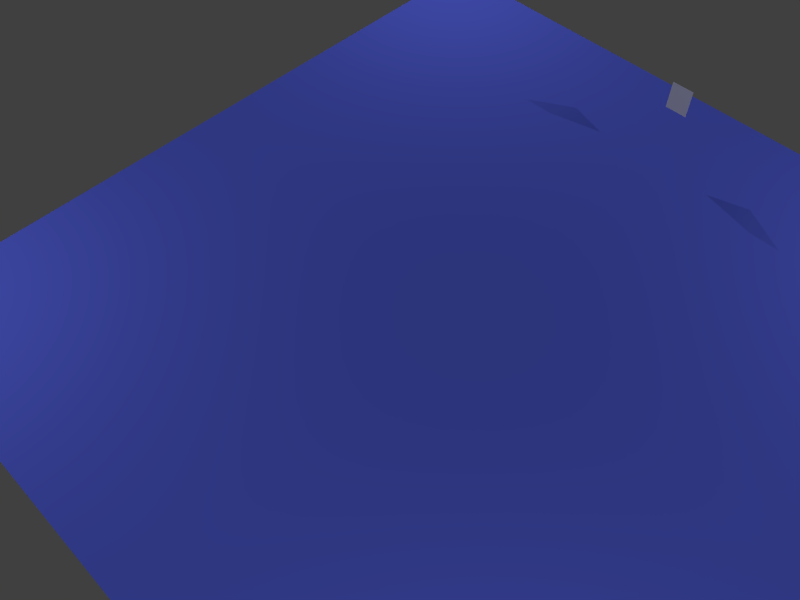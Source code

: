# Source: main.blend  (saved by Blender 2.76.0; exported with 4.5.12 LTS)
import bpy
from mathutils import Matrix  # noqa: F401  (used for matrix-valued properties, if any)

bpy.ops.wm.read_factory_settings(use_empty=True)
scene = bpy.context.scene
scene.name = 'Scene'

# ---- collections
col_collection_1 = bpy.data.collections.new('Collection 1'); scene.collection.children.link(col_collection_1)
col_collection_10 = bpy.data.collections.new('Collection 10'); scene.collection.children.link(col_collection_10)
col_collection_10.hide_render = True
col_collection_10.hide_viewport = True

# ---- materials (node trees are filled in below, after node groups)
mat_material_002 = bpy.data.materials.new('Material.002')
mat_material_002.alpha_threshold = 0.0
mat_material_002.use_transparent_shadow = False
mat_material_002.diffuse_color = (0.1022, 0.1395, 0.8, 1.0)
mat_material_002.specular_color = (1.0, 0.05718, 0.1373)
mat_material_002.roughness = 0.5
mat_material = bpy.data.materials.new('Material')
mat_material.alpha_threshold = 0.0
mat_material.use_transparent_shadow = False
mat_material.diffuse_color = (0.05439, 0.08924, 0.8, 1.0)
mat_material.roughness = 0.5

# ---- material node trees

# ---- world
world_world = bpy.data.worlds.new('World'); scene.world = world_world
world_world.color = (0.05088, 0.05088, 0.05088)
world_world.use_sun_shadow = False
world_world.sun_shadow_jitter_overblur = 0.0
world_world.cycles.sampling_method = 'MANUAL'
world_world.cycles.sample_map_resolution = 256

# ---- cameras
cam_camera = bpy.data.cameras.new('Camera')
cam_camera.clip_end = 1e+04
cam_camera.lens = 35.0
cam_camera.sensor_width = 32.0
cam_camera.sensor_height = 18.0
cam_camera.display_size = 2.0
cam_camera.dof.focus_distance = 0.0
cam_camera.dof.aperture_fstop = 128.0
cam_camera.dof.aperture_blades = 6

# ---- lights
light_point_004 = bpy.data.lights.new('Point.004', 'POINT')
light_point_004.transmission_factor = 0.0
light_point_004.energy = 2.5e+04
light_point_004.shadow_buffer_clip_start = 0.5
light_point_004.shadow_soft_size = 0.1
light_point_004.shadow_maximum_resolution = 0.006
light_point_004.use_absolute_resolution = True
light_point_004.cycles.use_multiple_importance_sampling = False
light_point_003 = bpy.data.lights.new('Point.003', 'POINT')
light_point_003.transmission_factor = 0.0
light_point_003.energy = 2.5e+04
light_point_003.shadow_buffer_clip_start = 0.5
light_point_003.shadow_soft_size = 0.1
light_point_003.shadow_maximum_resolution = 0.006
light_point_003.use_absolute_resolution = True
light_point_003.cycles.use_multiple_importance_sampling = False
light_point_002 = bpy.data.lights.new('Point.002', 'POINT')
light_point_002.transmission_factor = 0.0
light_point_002.energy = 2.5e+04
light_point_002.shadow_buffer_clip_start = 0.5
light_point_002.shadow_soft_size = 0.1
light_point_002.shadow_maximum_resolution = 0.006
light_point_002.use_absolute_resolution = True
light_point_002.cycles.use_multiple_importance_sampling = False
light_point_001 = bpy.data.lights.new('Point.001', 'POINT')
light_point_001.transmission_factor = 0.0
light_point_001.energy = 2.5e+04
light_point_001.shadow_buffer_clip_start = 0.5
light_point_001.shadow_soft_size = 0.1
light_point_001.shadow_maximum_resolution = 0.006
light_point_001.use_absolute_resolution = True
light_point_001.cycles.use_multiple_importance_sampling = False

# ---- meshes
me_def_rcam = bpy.data.meshes.new('def_rcam')
me_def_rcam.from_pydata([(-2.5, 2.5, -8.0), (2.5, 2.5, -8.0), (2.5, -2.5, -8.0), (0.0, 0.0, 0.0), (-2.5, -2.5, -8.0)], [], [(2, 3, 4), (0, 3, 1), (4, 3, 0), (1, 3, 2), (0, 1, 2, 4)])
me_def_rcam.use_remesh_preserve_volume = False
me_def_rcam.use_remesh_preserve_attributes = False
me_def_rcam.use_mirror_vertex_groups = False
me_def_rcam.update()
me_plane = bpy.data.meshes.new('Plane')
me_plane.from_pydata([(0.0, 0.0, 0.0), (2.0, 0.0, 0.0), (0.0, 2.0, 0.0), (2.0, 2.0, 0.0), (0.0, 0.0, -1.0), (2.0, 0.0, -1.0), (0.0, 2.0, -1.0), (2.0, 2.0, -1.0)], [], [(0, 1, 3, 2), (4, 6, 7, 5), (2, 6, 4, 0), (0, 4, 5, 1), (1, 5, 7, 3), (3, 7, 6, 2)])
me_plane.polygons.foreach_set('use_smooth', [True] * 6)
me_plane.materials.append(mat_material_002)
me_plane.use_remesh_preserve_volume = False
me_plane.use_remesh_preserve_attributes = False
me_plane.use_mirror_vertex_groups = False
me_plane.update()
me_ball = bpy.data.meshes.new('ball')
me_ball.from_pydata([(0.0, 0.0, -1.0), (0.7236, -0.5257, -0.4472), (-0.2764, -0.8506, -0.4472), (-0.8944, 0.0, -0.4472), (-0.2764, 0.8506, -0.4472), (0.7236, 0.5257, -0.4472), (0.2764, -0.8506, 0.4472), (-0.7236, -0.5257, 0.4472), (-0.7236, 0.5257, 0.4472), (0.2764, 0.8506, 0.4472), (0.8944, 0.0, 0.4472), (0.0, 0.0, 1.0), (-0.1625, -0.5, -0.8507), (0.4253, -0.309, -0.8507), (0.2629, -0.809, -0.5257), (0.8506, 0.0, -0.5257), (0.4253, 0.309, -0.8507), (-0.5257, 0.0, -0.8507), (-0.6882, -0.5, -0.5257), (-0.1625, 0.5, -0.8507), (-0.6882, 0.5, -0.5257), (0.2629, 0.809, -0.5257), (0.9511, -0.309, 0.0), (0.9511, 0.309, 0.0), (0.0, -1.0, 0.0), (0.5878, -0.809, 0.0), (-0.9511, -0.309, 0.0), (-0.5878, -0.809, 0.0), (-0.5878, 0.809, 0.0), (-0.9511, 0.309, 0.0), (0.5878, 0.809, 0.0), (0.0, 1.0, 0.0), (0.6882, -0.5, 0.5257), (-0.2629, -0.809, 0.5257), (-0.8506, 0.0, 0.5257), (-0.2629, 0.809, 0.5257), (0.6882, 0.5, 0.5257), (0.1625, -0.5, 0.8507), (0.5257, 0.0, 0.8507), (-0.4253, -0.309, 0.8507), (-0.4253, 0.309, 0.8507), (0.1625, 0.5, 0.8507)], [], [(0, 13, 12), (1, 13, 15), (0, 12, 17), (0, 17, 19), (0, 19, 16), (1, 15, 22), (2, 14, 24), (3, 18, 26), (4, 20, 28), (5, 21, 30), (1, 22, 25), (2, 24, 27), (3, 26, 29), (4, 28, 31), (5, 30, 23), (6, 32, 37), (7, 33, 39), (8, 34, 40), (9, 35, 41), (10, 36, 38), (38, 41, 11), (38, 36, 41), (36, 9, 41), (41, 40, 11), (41, 35, 40), (35, 8, 40), (40, 39, 11), (40, 34, 39), (34, 7, 39), (39, 37, 11), (39, 33, 37), (33, 6, 37), (37, 38, 11), (37, 32, 38), (32, 10, 38), (23, 36, 10), (23, 30, 36), (30, 9, 36), (31, 35, 9), (31, 28, 35), (28, 8, 35), (29, 34, 8), (29, 26, 34), (26, 7, 34), (27, 33, 7), (27, 24, 33), (24, 6, 33), (25, 32, 6), (25, 22, 32), (22, 10, 32), (30, 31, 9), (30, 21, 31), (21, 4, 31), (28, 29, 8), (28, 20, 29), (20, 3, 29), (26, 27, 7), (26, 18, 27), (18, 2, 27), (24, 25, 6), (24, 14, 25), (14, 1, 25), (22, 23, 10), (22, 15, 23), (15, 5, 23), (16, 21, 5), (16, 19, 21), (19, 4, 21), (19, 20, 4), (19, 17, 20), (17, 3, 20), (17, 18, 3), (17, 12, 18), (12, 2, 18), (15, 16, 5), (15, 13, 16), (13, 0, 16), (12, 14, 2), (12, 13, 14), (13, 1, 14)])
me_ball.polygons.foreach_set('use_smooth', [True] * 80)
me_ball.materials.append(mat_material)
me_ball.use_remesh_preserve_volume = False
me_ball.use_remesh_preserve_attributes = False
me_ball.use_mirror_vertex_groups = False
me_ball.update()
me_rcam_001 = bpy.data.meshes.new('rcam.001')
me_rcam_001.from_pydata([(-2.5, 2.5, -8.0), (2.5, 2.5, -8.0), (2.5, -2.5, -8.0), (0.0, 0.0, 0.0), (-2.5, -2.5, -8.0)], [], [(2, 3, 4), (0, 3, 1), (4, 3, 0), (1, 3, 2), (0, 1, 2, 4)])
me_rcam_001.use_remesh_preserve_volume = False
me_rcam_001.use_remesh_preserve_attributes = False
me_rcam_001.use_mirror_vertex_groups = False
me_rcam_001.update()
me_rcam_002 = bpy.data.meshes.new('rcam.002')
me_rcam_002.from_pydata([(-2.5, 2.5, -8.0), (2.5, 2.5, -8.0), (2.5, -2.5, -8.0), (0.0, 0.0, 0.0), (-2.5, -2.5, -8.0)], [], [(2, 3, 4), (0, 3, 1), (4, 3, 0), (1, 3, 2), (0, 1, 2, 4)])
me_rcam_002.use_remesh_preserve_volume = False
me_rcam_002.use_remesh_preserve_attributes = False
me_rcam_002.use_mirror_vertex_groups = False
me_rcam_002.update()
me_rcam_003 = bpy.data.meshes.new('rcam.003')
me_rcam_003.from_pydata([(-2.5, 2.5, -8.0), (2.5, 2.5, -8.0), (2.5, -2.5, -8.0), (0.0, 0.0, 0.0), (-2.5, -2.5, -8.0)], [], [(2, 3, 4), (0, 3, 1), (4, 3, 0), (1, 3, 2), (0, 1, 2, 4)])
me_rcam_003.use_remesh_preserve_volume = False
me_rcam_003.use_remesh_preserve_attributes = False
me_rcam_003.use_mirror_vertex_groups = False
me_rcam_003.update()
me_rcam_004 = bpy.data.meshes.new('rcam.004')
me_rcam_004.from_pydata([(-2.5, 2.5, -8.0), (2.5, 2.5, -8.0), (2.5, -2.5, -8.0), (0.0, 0.0, 0.0), (-2.5, -2.5, -8.0)], [], [(2, 3, 4), (0, 3, 1), (4, 3, 0), (1, 3, 2), (0, 1, 2, 4)])
me_rcam_004.use_remesh_preserve_volume = False
me_rcam_004.use_remesh_preserve_attributes = False
me_rcam_004.use_mirror_vertex_groups = False
me_rcam_004.update()
me_rcam_007 = bpy.data.meshes.new('rcam.007')
me_rcam_007.from_pydata([(-2.5, 2.5, -8.0), (2.5, 2.5, -8.0), (2.5, -2.5, -8.0), (0.0, 0.0, 0.0), (-2.5, -2.5, -8.0)], [], [(2, 3, 4), (0, 3, 1), (4, 3, 0), (1, 3, 2), (0, 1, 2, 4)])
me_rcam_007.use_remesh_preserve_volume = False
me_rcam_007.use_remesh_preserve_attributes = False
me_rcam_007.use_mirror_vertex_groups = False
me_rcam_007.update()
me_rcam_006 = bpy.data.meshes.new('rcam.006')
me_rcam_006.from_pydata([(-2.5, 2.5, -8.0), (2.5, 2.5, -8.0), (2.5, -2.5, -8.0), (0.0, 0.0, 0.0), (-2.5, -2.5, -8.0)], [], [(2, 3, 4), (0, 3, 1), (4, 3, 0), (1, 3, 2), (0, 1, 2, 4)])
me_rcam_006.use_remesh_preserve_volume = False
me_rcam_006.use_remesh_preserve_attributes = False
me_rcam_006.use_mirror_vertex_groups = False
me_rcam_006.update()
me_rcam_005 = bpy.data.meshes.new('rcam.005')
me_rcam_005.from_pydata([(-2.5, 2.5, -8.0), (2.5, 2.5, -8.0), (2.5, -2.5, -8.0), (0.0, 0.0, 0.0), (-2.5, -2.5, -8.0)], [], [(2, 3, 4), (0, 3, 1), (4, 3, 0), (1, 3, 2), (0, 1, 2, 4)])
me_rcam_005.use_remesh_preserve_volume = False
me_rcam_005.use_remesh_preserve_attributes = False
me_rcam_005.use_mirror_vertex_groups = False
me_rcam_005.update()
me_rcam_000 = bpy.data.meshes.new('rcam.000')
me_rcam_000.from_pydata([(-2.5, 2.5, -8.0), (2.5, 2.5, -8.0), (2.5, -2.5, -8.0), (0.0, 0.0, 0.0), (-2.5, -2.5, -8.0)], [], [(2, 3, 4), (0, 3, 1), (4, 3, 0), (1, 3, 2), (0, 1, 2, 4)])
me_rcam_000.use_remesh_preserve_volume = False
me_rcam_000.use_remesh_preserve_attributes = False
me_rcam_000.use_mirror_vertex_groups = False
me_rcam_000.update()

# ---- objects
ob_def_rcam = bpy.data.objects.new('def_rcam', me_def_rcam)
ob_plane = bpy.data.objects.new('Plane', me_plane)
ob_camera = bpy.data.objects.new('Camera', cam_camera)
ob_light_004 = bpy.data.objects.new('light.004', light_point_004)
ob_light_003 = bpy.data.objects.new('light.003', light_point_003)
ob_light_002 = bpy.data.objects.new('light.002', light_point_002)
ob_light_001 = bpy.data.objects.new('light.001', light_point_001)
ob_ball = bpy.data.objects.new('ball', me_ball)
ob_rcam_001_clips = bpy.data.objects.new('rcam.001~clips', me_rcam_001)
ob_rcam_002_round = bpy.data.objects.new('rcam.002~round', me_rcam_002)
ob_rcam_003_black = bpy.data.objects.new('rcam.003~black', me_rcam_003)
ob_rcam_004_gray = bpy.data.objects.new('rcam.004~gray', me_rcam_004)
ob_rcam_004_gray_001 = bpy.data.objects.new('_rcam.004~gray.001', me_rcam_007)
ob_rcam_003_black_001 = bpy.data.objects.new('_rcam.003~black.001', me_rcam_006)
ob_rcam_002_round_001 = bpy.data.objects.new('_rcam.002~round.001', me_rcam_005)
ob_rcam_001_clips_001 = bpy.data.objects.new('_rcam.001~clips.001', me_rcam_000)

# ---- transforms, parenting, visibility, modifiers, constraints
ob_def_rcam.location = (0.0, 0.0, -1.0)
ob_def_rcam.lineart.crease_threshold = 0.0
ob_plane.location = (-1.0, -1.0, 0.0)
ob_plane.scale = (50.0, 50.0, 1.0)
ob_plane.lineart.crease_threshold = 0.0
ob_camera.location = (12.9, 99.34, 82.0)
ob_camera.rotation_euler = (0.6545, 4.015e-11, -2.356)
ob_camera.lineart.crease_threshold = 0.0
ob_light_004.location = (0.0, 0.0, 42.0)
ob_light_004.lineart.crease_threshold = 0.0
ob_light_003.location = (100.0, 0.0, 42.0)
ob_light_003.lineart.crease_threshold = 0.0
ob_light_002.location = (0.0, 100.0, 42.0)
ob_light_002.lineart.crease_threshold = 0.0
ob_light_001.location = (100.0, 100.0, 42.0)
ob_light_001.lineart.crease_threshold = 0.0
ob_ball.location = (5.0, -5.0, 1.0)
ob_ball.scale = (1.051, 1.0, 1.0)
ob_ball.lineart.crease_threshold = 0.0
ob_rcam_001_clips.location = (50.0, 10.0, 9.2)
ob_rcam_001_clips.rotation_euler = (1.571, 1.571, 0.0)
ob_rcam_001_clips.scale = (0.8, 0.6, 0.25)
ob_rcam_001_clips.lineart.crease_threshold = 0.0
ob_rcam_002_round.location = (50.0, 40.0, 97.0)
ob_rcam_002_round.rotation_euler = (0.0, 0.0, 4.712)
ob_rcam_002_round.scale = (0.8, 0.6, 0.25)
ob_rcam_002_round.lineart.crease_threshold = 0.0
ob_rcam_003_black.location = (6.1, 50.0, 9.9)
ob_rcam_003_black.rotation_euler = (1.571, 0.0, 4.712)
ob_rcam_003_black.scale = (0.8, 0.6, 0.25)
ob_rcam_003_black.lineart.crease_threshold = 0.0
ob_rcam_004_gray.location = (8.025, 81.97, 9.9)
ob_rcam_004_gray.rotation_euler = (1.571, 0.0, 3.927)
ob_rcam_004_gray.scale = (0.8, 0.6, 0.25)
ob_rcam_004_gray.lineart.crease_threshold = 0.0
ob_rcam_004_gray_001.location = (10.0, 80.0, 9.9)
ob_rcam_004_gray_001.rotation_euler = (1.571, 0.0, 3.927)
ob_rcam_004_gray_001.scale = (0.8, 0.6, 0.25)
ob_rcam_004_gray_001.lineart.crease_threshold = 0.0
ob_rcam_003_black_001.location = (10.0, 50.0, 9.9)
ob_rcam_003_black_001.rotation_euler = (1.571, 0.0, 4.712)
ob_rcam_003_black_001.scale = (0.8, 0.6, 0.25)
ob_rcam_003_black_001.lineart.crease_threshold = 0.0
ob_rcam_002_round_001.location = (50.0, 40.0, 97.0)
ob_rcam_002_round_001.rotation_euler = (0.0, 0.0, 4.712)
ob_rcam_002_round_001.scale = (0.8, 0.6, 0.25)
ob_rcam_002_round_001.lineart.crease_threshold = 0.0
ob_rcam_001_clips_001.location = (50.0, 10.0, 9.2)
ob_rcam_001_clips_001.rotation_euler = (1.571, 1.571, 0.0)
ob_rcam_001_clips_001.scale = (0.8, 0.6, 0.25)
ob_rcam_001_clips_001.lineart.crease_threshold = 0.0

# ---- collection membership
col_collection_1.objects.link(ob_def_rcam)
col_collection_1.objects.link(ob_plane)
col_collection_1.objects.link(ob_camera)
col_collection_1.objects.link(ob_light_004)
col_collection_1.objects.link(ob_light_003)
col_collection_1.objects.link(ob_light_002)
col_collection_1.objects.link(ob_light_001)
col_collection_1.objects.link(ob_ball)
col_collection_1.objects.link(ob_rcam_001_clips)
col_collection_1.objects.link(ob_rcam_002_round)
col_collection_1.objects.link(ob_rcam_003_black)
col_collection_1.objects.link(ob_rcam_004_gray)
col_collection_10.objects.link(ob_rcam_004_gray_001)
col_collection_10.objects.link(ob_rcam_003_black_001)
col_collection_10.objects.link(ob_rcam_002_round_001)
col_collection_10.objects.link(ob_rcam_001_clips_001)

# ---- scene / render settings (as saved in the file)
scene.camera = ob_camera
scene.frame_start = 1; scene.frame_end = 250; scene.frame_set(229)
scene.render.engine = 'BLENDER_EEVEE_NEXT'
scene.render.resolution_x = 800
scene.render.resolution_y = 600
scene.render.resolution_percentage = 50
scene.render.dither_intensity = 0.0
scene.cycles.use_denoising = False
scene.cycles.samples = 10
scene.cycles.sampling_pattern = 'TABULATED_SOBOL'
scene.cycles.light_sampling_threshold = 0.0
scene.cycles.use_adaptive_sampling = False
scene.cycles.use_light_tree = False
scene.cycles.blur_glossy = 0.0
scene.cycles.pixel_filter_type = 'GAUSSIAN'
scene.cycles.sample_clamp_indirect = 0.0
scene.view_settings.view_transform = 'Standard'
bpy.context.view_layer.update()
